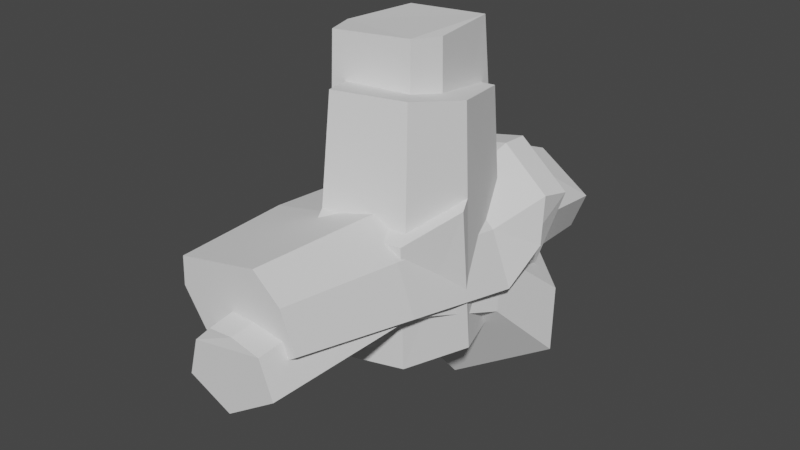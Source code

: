 # Source: small_rocks.blend  (saved by Blender 3.3.6; exported with 4.5.12 LTS)
import bpy
from mathutils import Matrix  # noqa: F401  (used for matrix-valued properties, if any)

bpy.ops.wm.read_factory_settings(use_empty=True)
scene = bpy.context.scene
scene.name = 'Scene'

# ---- collections
col_collection = bpy.data.collections.new('Collection'); scene.collection.children.link(col_collection)

# ---- world
world_world = bpy.data.worlds.new('World'); scene.world = world_world
world_world.use_nodes = True; world_world.node_tree.nodes.clear()
_N = world_world.node_tree.nodes; _L = world_world.node_tree.links
n0 = _N.new('ShaderNodeOutputWorld'); n0.name = 'World Output'; n0.location = (300, 300)
n1 = _N.new('ShaderNodeBackground'); n1.name = 'Background'; n1.location = (10, 300)
n1.inputs[0].default_value = (0.05088, 0.05088, 0.05088, 1.0)
_L.new(n1.outputs[0], n0.inputs[0])
n0.is_active_output = True
world_world.color = (0.05088, 0.05088, 0.05088)
world_world.use_sun_shadow = False
world_world.sun_shadow_jitter_overblur = 0.0

# ---- meshes
me_cube_001 = bpy.data.meshes.new('Cube.001')
me_cube_001.from_pydata([(-3.806, -7.19, -4.605), (3.321, 9.578, 17.59), (4.041, 11.0, -4.605), (-2.75, -5.252, 19.93), (4.605, -4.605, -4.605), (-7.191, 0.8934, -4.605), (6.955, 1.88, -4.605), (-5.405, 9.964, -4.605), (3.788, -3.144, 19.8), (-5.551, 1.339, 18.78), (5.733, 2.144, 18.88), (-4.073, 8.735, 17.5), (-5.88, -1.569, -7.804), (1.736, 9.974, 23.64), (2.125, 11.9, -5.27), (-5.538, -1.744, 23.67), (2.43, -0.1704, -7.381), (-7.712, 2.805, -7.804), (3.702, 3.339, -7.381), (-6.745, 11.34, -5.693), (1.988, -0.6036, 24.0), (-7.053, 1.822, 23.37), (3.041, 2.258, 23.76), (-6.254, 9.518, 23.25), (6.189, 2.046, 10.11), (-3.206, -6.089, 9.333), (4.171, -3.828, 8.369), (6.826, 0.6119, 9.594), (-2.569, -7.523, 8.814), (4.808, -5.262, 7.851), (2.254, -1.079, 6.391), (-5.744, -2.375, 6.006), (-8.593, 3.571, 7.447), (-6.4, 10.42, 14.57), (1.852, 10.9, 14.96), (3.438, 2.172, 6.296), (-7.342, -5.088, 3.064), (-6.574, 12.86, 4.46), (3.471, 0.3293, 4.863), (0.6947, -3.78, 3.453), (-9.459, 3.536, 2.693), (1.989, 13.39, 4.87)], [], [(0, 25, 3, 9, 5), (6, 2, 1, 10, 24), (7, 5, 9, 11), (2, 7, 11, 1), (3, 8, 10, 1, 11, 9), (31, 15, 21, 32), (35, 34, 13, 22), (33, 32, 21, 23), (30, 35, 22, 20), (31, 30, 20, 15), (34, 33, 23, 13), (15, 20, 22, 13, 23, 21), (24, 26, 29, 27), (25, 26, 8, 3), (26, 24, 10, 8), (26, 25, 28, 29), (4, 6, 27, 29), (24, 27, 6), (0, 28, 25), (0, 4, 29, 28), (41, 37, 33, 34), (36, 39, 30, 31), (39, 38, 35, 30), (37, 40, 32, 33), (38, 41, 34, 35), (36, 31, 32, 40), (12, 36, 40, 17), (18, 14, 41, 38), (19, 17, 40, 37), (16, 18, 38, 39), (12, 16, 39, 36), (14, 19, 37, 41), (19, 14, 18, 17), (2, 6, 4, 0, 5, 7), (17, 18, 16, 12)])
_uv = me_cube_001.uv_layers.new(name='UVMap')
_uv.uv.foreach_set('vector', [0.0, 0.0, 0.0, 0.0, 0.0, 0.0, 0.0, 0.0, 0.0, 0.0, 0.0, 0.0, 0.0, 0.0, 0.0, 0.0, 0.0, 0.0, 0.0, 0.0, 0.0, 0.0, 0.0, 0.0, 0.0, 0.0, 0.0, 0.0, 0.0, 0.0, 0.0, 0.0, 0.0, 0.0, 0.0, 0.0, 0.0, 0.0, 0.0, 0.0, 0.0, 0.0, 0.0, 0.0, 0.0, 0.0, 0.0, 0.0, 0.0, 0.0, 0.0, 0.0, 0.0, 0.0, 0.0, 0.0, 0.0, 0.0, 0.0, 0.0, 0.0, 0.0, 0.0, 0.0, 0.0, 0.0, 0.0, 0.0, 0.0, 0.0, 0.0, 0.0, 0.0, 0.0, 0.0, 0.0, 0.0, 0.0, 0.0, 0.0, 0.0, 0.0, 0.0, 0.0, 0.0, 0.0, 0.0, 0.0, 0.0, 0.0, 0.0, 0.0, 0.0, 0.0, 0.0, 0.0, 0.0, 0.0, 0.0, 0.0, 0.0, 0.0, 0.0, 0.0, 0.0, 0.0, 0.0, 0.0, 0.0, 0.0, 0.0, 0.0, 0.0, 0.0, 0.0, 0.0, 0.0, 0.0, 0.0, 0.0, 0.0, 0.0, 0.0, 0.0, 0.0, 0.0, 0.0, 0.0, 0.0, 0.0, 0.0, 0.0, 0.0, 0.0, 0.0, 0.0, 0.0, 0.0, 0.0, 0.0, 0.0, 0.0, 0.0, 0.0, 0.0, 0.0, 0.0, 0.0, 0.0, 0.0, 0.0, 0.0, 0.0, 0.0, 0.0, 0.0, 0.0, 0.0, 0.0, 0.0, 0.0, 0.0, 0.0, 0.0, 0.0, 0.0, 0.0, 0.0, 0.0, 0.0, 0.0, 0.0, 0.0, 0.0, 0.0, 0.0, 0.0, 0.0, 0.0, 0.0, 0.0, 0.0, 0.0, 0.0, 0.0, 0.0, 0.0, 0.0, 0.0, 0.0, 0.0, 0.0, 0.0, 0.0, 0.0, 0.0, 0.0, 0.0, 0.0, 0.0, 0.0, 0.0, 0.0, 0.0, 0.0, 0.0, 0.0, 0.0, 0.0, 0.0, 0.0, 0.0, 0.0, 0.0, 0.0, 0.0, 0.0, 0.0, 0.0, 0.0, 0.0, 0.0, 0.0, 0.0, 0.0, 0.0, 0.0, 0.0, 0.0, 0.0, 0.0, 0.0, 0.0, 0.0, 0.0, 0.0, 0.0, 0.0, 0.0, 0.0, 0.0, 0.0, 0.0, 0.0, 0.0, 0.0, 0.0, 0.0, 0.0, 0.0, 0.0, 0.0, 0.0, 0.0, 0.0, 0.0, 0.0, 0.0, 0.0, 0.0, 0.0, 0.0, 0.0, 0.0, 0.0, 0.0, 0.0, 0.0, 0.0, 0.0, 0.0, 0.0, 0.0, 0.0, 0.0, 0.0, 0.0, 0.0, 0.0, 0.0, 0.0, 0.0, 0.0, 0.0, 0.0, 0.0, 0.0, 0.0, 0.0, 0.0, 0.0, 0.0])
me_cube_001.update()
me_cube_002 = bpy.data.meshes.new('Cube.002')
me_cube_002.from_pydata([(7.767, 6.77, -0.3313), (7.822, 11.62, 2.181), (0.009648, 13.02, -6.298), (-8.007, 13.02, -2.566), (-11.74, 13.02, 3.1), (-11.56, 12.4, 7.552), (2.463, 13.02, 10.7), (7.162, 13.02, 6.59), (-0.2715, 6.77, -5.68), (-6.979, 6.77, -2.558), (-10.1, 6.77, 2.184), (-9.9, 6.77, 6.145), (1.781, 6.77, 8.545), (5.714, 6.77, 5.104), (4.973, -17.96, 3.625), (-0.6963, -17.96, -0.1476), (-5.427, -17.96, 2.055), (-7.63, -17.96, 5.399), (-7.487, -17.96, 8.193), (0.7515, -17.96, 9.886), (3.525, -17.96, 7.459), (4.876, -5.704, 6.714), (6.697, -5.704, 1.892), (1.387, -5.704, 9.767), (-8.976, -5.704, 7.638), (-0.4342, -5.704, -2.854), (-6.385, -5.704, -0.08334), (-9.155, -5.704, 4.123), (4.973, 24.53, 1.741), (-0.6963, 24.65, 5.512), (-6.353, 24.79, 4.752), (-6.508, 24.94, 1.626), (-6.363, 24.71, -1.833), (0.7515, 24.33, -4.516), (3.525, 24.41, -2.091), (4.876, 14.33, -0.8033), (6.697, 14.49, 4.017), (1.387, 14.24, -3.854), (-7.851, 14.63, -0.7352), (-0.2913, 14.95, 9.484), (-7.053, 15.24, 7.971), (-8.922, 14.69, 3.387), (-0.05389, 16.09, -5.963), (-7.775, 16.09, -2.369), (-11.37, 16.09, 3.089), (-9.79, 13.75, 5.451), (2.309, 16.09, 10.41), (7.426, 16.16, 5.94), (-8.215, 13.61, 6.653), (-7.911, 19.08, 2.712), (-6.68, 14.31, 7.472), (-6.775, 19.43, 3.476), (-7.276, 13.02, 8.701), (-7.384, 16.09, 8.419), (-8.703, 16.09, 5.174), (4.473, 16.09, -2.951), (4.813, 13.02, -3.102), (5.987, 13.02, 1.744)], [], [(5, 4, 10, 11), (7, 6, 12, 13), (6, 52, 5, 11, 12), (1, 7, 13, 0), (4, 3, 9, 10), (2, 56, 1, 0, 8), (3, 2, 8, 9), (22, 21, 20, 14), (21, 23, 19, 20), (23, 24, 18, 19), (26, 25, 15, 16), (24, 27, 17, 18), (27, 26, 16, 17), (25, 22, 14, 15), (19, 18, 17, 16, 15, 14, 20), (8, 0, 22, 25), (10, 9, 26, 27), (11, 10, 27, 24), (9, 8, 25, 26), (12, 11, 24, 23), (13, 12, 23, 21), (0, 13, 21, 22), (36, 35, 34, 28), (35, 37, 33, 34), (37, 38, 32, 33), (40, 39, 29, 30), (38, 41, 49, 31, 32), (41, 48, 49), (39, 36, 28, 29), (33, 32, 31, 30, 29, 28, 34), (42, 43, 44, 54, 53, 46, 47, 55), (4, 5, 45), (3, 4, 44, 43), (2, 3, 43, 42), (45, 52, 53, 54), (6, 7, 47, 46), (49, 51, 31), (49, 48, 50, 51), (31, 51, 50, 40, 30), (52, 45, 5), (45, 54, 44, 4), (53, 52, 6, 46), (2, 42, 55, 56), (7, 57, 56, 55, 47), (57, 7, 1, 56), (36, 39, 40, 50, 48, 41, 38, 37, 35)])
_uv = me_cube_002.uv_layers.new(name='UVMap')
_uv.uv.foreach_set('vector', [0.0, 0.0, 0.0, 0.0, 0.0, 0.0, 0.0, 0.0, 0.0, 0.0, 0.0, 0.0, 0.0, 0.0, 0.0, 0.0, 0.0, 0.0, 0.0, 0.0, 0.0, 0.0, 0.0, 0.0, 0.0, 0.0, 0.0, 0.0, 0.0, 0.0, 0.0, 0.0, 0.0, 0.0, 0.0, 0.0, 0.0, 0.0, 0.0, 0.0, 0.0, 0.0, 0.0, 0.0, 0.0, 0.0, 0.0, 0.0, 0.0, 0.0, 0.0, 0.0, 0.0, 0.0, 0.0, 0.0, 0.0, 0.0, 0.0, 0.0, 0.0, 0.0, 0.0, 0.0, 0.0, 0.0, 0.0, 0.0, 0.0, 0.0, 0.0, 0.0, 0.0, 0.0, 0.0, 0.0, 0.0, 0.0, 0.0, 0.0, 0.0, 0.0, 0.0, 0.0, 0.0, 0.0, 0.0, 0.0, 0.0, 0.0, 0.0, 0.0, 0.0, 0.0, 0.0, 0.0, 0.0, 0.0, 0.0, 0.0, 0.0, 0.0, 0.0, 0.0, 0.0, 0.0, 0.0, 0.0, 0.0, 0.0, 0.0, 0.0, 0.0, 0.0, 0.0, 0.0, 0.0, 0.0, 0.0, 0.0, 0.0, 0.0, 0.0, 0.0, 0.0, 0.0, 0.0, 0.0, 0.0, 0.0, 0.0, 0.0, 0.0, 0.0, 0.0, 0.0, 0.0, 0.0, 0.0, 0.0, 0.0, 0.0, 0.0, 0.0, 0.0, 0.0, 0.0, 0.0, 0.0, 0.0, 0.0, 0.0, 0.0, 0.0, 0.0, 0.0, 0.0, 0.0, 0.0, 0.0, 0.0, 0.0, 0.0, 0.0, 0.0, 0.0, 0.0, 0.0, 0.0, 0.0, 0.0, 0.0, 0.0, 0.0, 0.0, 0.0, 0.0, 0.0, 0.0, 0.0, 0.0, 0.0, 0.0, 0.0, 0.0, 0.0, 0.0, 0.0, 0.0, 0.0, 0.0, 0.0, 0.0, 0.0, 0.0, 0.0, 0.0, 0.0, 0.0, 0.0, 0.0, 0.0, 0.0, 0.0, 0.0, 0.0, 0.0, 0.0, 0.0, 0.0, 0.0, 0.0, 0.0, 0.0, 0.0, 0.0, 0.0, 0.0, 0.0, 0.0, 0.0, 0.0, 0.0, 0.0, 0.0, 0.0, 0.0, 0.0, 0.0, 0.0, 0.0, 0.0, 0.0, 0.0, 0.0, 0.0, 0.0, 0.0, 0.0, 0.0, 0.0, 0.0, 0.0, 0.0, 0.0, 0.0, 0.0, 0.0, 0.0, 0.0, 0.0, 0.0, 0.0, 0.0, 0.0, 0.0, 0.0, 0.0, 0.0, 0.0, 0.0, 0.0, 0.0, 0.0, 0.0, 0.0, 0.0, 0.0, 0.0, 0.0, 0.0, 0.0, 0.0, 0.0, 0.0, 0.0, 0.0, 0.0, 0.0, 0.0, 0.0, 0.0, 0.0, 0.0, 0.0, 0.0, 0.0, 0.0, 0.0, 0.0, 0.0, 0.0, 0.0, 0.0, 0.0, 0.0, 0.0, 0.0, 0.0, 0.0, 0.0, 0.0, 0.0, 0.0, 0.0, 0.0, 0.0, 0.0, 0.0, 0.0, 0.0, 0.0, 0.0, 0.0, 0.0, 0.0, 0.0, 0.0, 0.0, 0.0, 0.0, 0.0, 0.0, 0.0, 0.0, 0.0, 0.0, 0.0, 0.0, 0.0, 0.0, 0.0, 0.0, 0.0, 0.0, 0.0, 0.0, 0.0, 0.0, 0.0, 0.0, 0.0, 0.0, 0.0, 0.0, 0.0, 0.0, 0.0, 0.0, 0.0, 0.0, 0.0, 0.0, 0.0, 0.0, 0.0, 0.0, 0.0, 0.0, 0.0, 0.0, 0.0, 0.0, 0.0, 0.0, 0.0, 0.0, 0.0, 0.0, 0.0, 0.0, 0.0, 0.0, 0.0, 0.0, 0.0, 0.0, 0.0, 0.0, 0.0, 0.0, 0.0, 0.0, 0.0, 0.0, 0.0, 0.0, 0.0, 0.0, 0.0, 0.0, 0.0, 0.0, 0.0, 0.0, 0.0, 0.0, 0.0, 0.0, 0.0])
me_cube_002.update()
me_cube_003 = bpy.data.meshes.new('Cube.003')
me_cube_003.from_pydata([(7.046, 6.02, -2.7), (8.725, 13.19, -9.771), (0.003963, 9.291, -14.07), (-7.274, 11.57, -11.56), (-5.382, 15.74, -6.965), (-2.323, 17.78, -4.724), (2.231, 19.67, -2.642), (6.498, 17.16, -5.406), (-0.2513, 2.755, -6.295), (-6.341, 4.661, -4.196), (-4.845, 7.743, -0.804), (-2.285, 9.446, 1.071), (1.612, 11.44, 3.265), (5.183, 9.339, 0.9527), (-3.734, -20.42, 2.929), (-4.729, -20.42, -0.7161), (-0.3777, -20.42, -2.742), (-1.906, -20.42, 4.738), (0.3782, -20.27, 4.754), (4.836, -20.42, 0.728), (3.504, -20.42, 4.254), (4.422, -5.256, 6.005), (6.075, -5.256, 1.627), (0.5397, -5.07, 6.627), (-2.296, -5.256, 6.607), (-0.399, -5.256, -2.681), (-5.802, -5.256, -0.1662), (-4.567, -5.256, 4.36)], [], [(5, 4, 10, 11), (7, 6, 12, 13), (6, 5, 11, 12), (1, 7, 13, 0), (4, 3, 9, 10), (2, 1, 0, 8), (3, 2, 8, 9), (26, 25, 16, 15), (22, 21, 20, 19), (23, 24, 17, 18), (21, 23, 18, 20), (24, 27, 14, 17), (25, 22, 19, 16), (27, 26, 15, 14), (17, 14, 15, 16, 19, 20, 18), (2, 3, 4, 5, 6, 7, 1), (8, 0, 22, 25), (10, 9, 26, 27), (11, 10, 27, 24), (9, 8, 25, 26), (12, 11, 24, 23), (13, 12, 23, 21), (0, 13, 21, 22)])
_uv = me_cube_003.uv_layers.new(name='UVMap')
_uv.uv.foreach_set('vector', [0.0, 0.0, 0.0, 0.0, 0.0, 0.0, 0.0, 0.0, 0.0, 0.0, 0.0, 0.0, 0.0, 0.0, 0.0, 0.0, 0.0, 0.0, 0.0, 0.0, 0.0, 0.0, 0.0, 0.0, 0.0, 0.0, 0.0, 0.0, 0.0, 0.0, 0.0, 0.0, 0.0, 0.0, 0.0, 0.0, 0.0, 0.0, 0.0, 0.0, 0.0, 0.0, 0.0, 0.0, 0.0, 0.0, 0.0, 0.0, 0.0, 0.0, 0.0, 0.0, 0.0, 0.0, 0.0, 0.0, 0.0, 0.0, 0.0, 0.0, 0.0, 0.0, 0.0, 0.0, 0.0, 0.0, 0.0, 0.0, 0.0, 0.0, 0.0, 0.0, 0.0, 0.0, 0.0, 0.0, 0.0, 0.0, 0.0, 0.0, 0.0, 0.0, 0.0, 0.0, 0.0, 0.0, 0.0, 0.0, 0.0, 0.0, 0.0, 0.0, 0.0, 0.0, 0.0, 0.0, 0.0, 0.0, 0.0, 0.0, 0.0, 0.0, 0.0, 0.0, 0.0, 0.0, 0.0, 0.0, 0.0, 0.0, 0.0, 0.0, 0.0, 0.0, 0.0, 0.0, 0.0, 0.0, 0.0, 0.0, 0.0, 0.0, 0.0, 0.0, 0.0, 0.0, 0.0, 0.0, 0.0, 0.0, 0.0, 0.0, 0.0, 0.0, 0.0, 0.0, 0.0, 0.0, 0.0, 0.0, 0.0, 0.0, 0.0, 0.0, 0.0, 0.0, 0.0, 0.0, 0.0, 0.0, 0.0, 0.0, 0.0, 0.0, 0.0, 0.0, 0.0, 0.0, 0.0, 0.0, 0.0, 0.0, 0.0, 0.0, 0.0, 0.0, 0.0, 0.0, 0.0, 0.0, 0.0, 0.0, 0.0, 0.0, 0.0, 0.0, 0.0, 0.0, 0.0, 0.0, 0.0, 0.0, 0.0, 0.0, 0.0, 0.0, 0.0, 0.0, 0.0, 0.0, 0.0, 0.0, 0.0, 0.0, 0.0, 0.0])
me_cube_003.update()

# ---- objects
ob_rock_01_col = bpy.data.objects.new('rock_01-col', me_cube_001)
ob_rock_02_col = bpy.data.objects.new('rock_02-col', me_cube_002)
ob_rock_03_col = bpy.data.objects.new('rock_03-col', me_cube_003)

# ---- transforms, parenting, visibility, modifiers, constraints
ob_rock_01_col.location = (0.0, 0.0, 0.0)
ob_rock_02_col.location = (0.0, 0.0, 0.0)
ob_rock_03_col.location = (0.0, 0.0, 0.0)

# ---- collection membership
col_collection.objects.link(ob_rock_01_col)
col_collection.objects.link(ob_rock_02_col)
col_collection.objects.link(ob_rock_03_col)

# ---- scene / render settings (as saved in the file)
scene.frame_start = 1; scene.frame_end = 250; scene.frame_set(2)
scene.render.engine = 'BLENDER_EEVEE_NEXT'
scene.cycles.sampling_pattern = 'TABULATED_SOBOL'
scene.cycles.use_light_tree = False
scene.view_settings.view_transform = 'Filmic'
bpy.context.view_layer.update()

# ---- added for rendering (the .blend has no active camera and no usable light): camera, sun
cam_auto = bpy.data.cameras.new('AutoCamera')
cam_auto.lens = 50.0
cam_auto.sensor_width = 36.0
cam_auto.clip_end = 1017.38
ob_auto_camera = bpy.data.objects.new('AutoCamera', cam_auto)
scene.collection.objects.link(ob_auto_camera)
ob_auto_camera.location = (56.4636, -67.3032, 51.3423)
ob_auto_camera.rotation_euler = (1.09748, -7.21219e-08, 0.694738)
scene.camera = ob_auto_camera
light_auto_sun = bpy.data.lights.new('AutoSun', 'SUN')
light_auto_sun.energy = 3.0
light_auto_sun.angle = 0.0523599
ob_auto_sun = bpy.data.objects.new('AutoSun', light_auto_sun)
scene.collection.objects.link(ob_auto_sun)
ob_auto_sun.rotation_euler = (0.872665, 0.174533, 0.523599)
bpy.context.view_layer.update()
